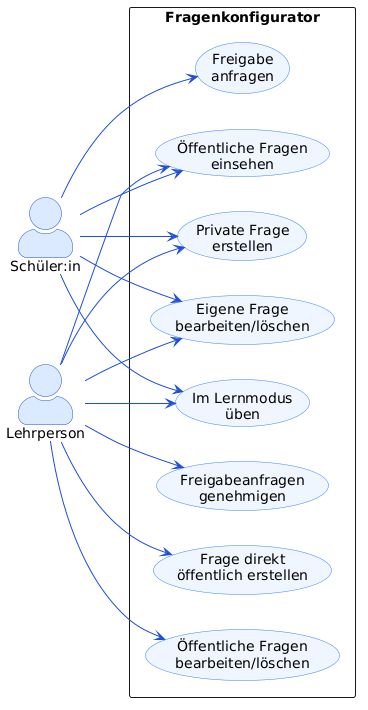

The diagram above was rendered by PlantUML. Its source (embedded in the PNG):
@startuml
skinparam actorStyle awesome
skinparam backgroundColor white
skinparam usecase {
    BackgroundColor #EFF6FF
    BorderColor     #3B82F6
    ArrowColor      #1D4ED8
}
skinparam actor {
    BackgroundColor #DBEAFE
    BorderColor     #1D4ED8
}

left to right direction

actor "Schüler:in"  as S
actor "Lehrperson"  as T

rectangle "Fragenkonfigurator" {
    usecase "Private Frage\nerstellen"          as UC1
    usecase "Eigene Frage\nbearbeiten/löschen"  as UC2
    usecase "Freigabe\nanfragen"                as UC3
    usecase "Öffentliche Fragen\neinsehen"      as UC4
    usecase "Im Lernmodus\nüben"                as UC5
    usecase "Frage direkt\nöffentlich erstellen" as UC6
    usecase "Freigabeanfragen\ngenehmigen"       as UC7
    usecase "Öffentliche Fragen\nbearbeiten/löschen" as UC8
}

S --> UC1
S --> UC2
S --> UC3
S --> UC4
S --> UC5
T --> UC1
T --> UC2
T --> UC4
T --> UC5
T --> UC6
T --> UC7
T --> UC8
@enduml